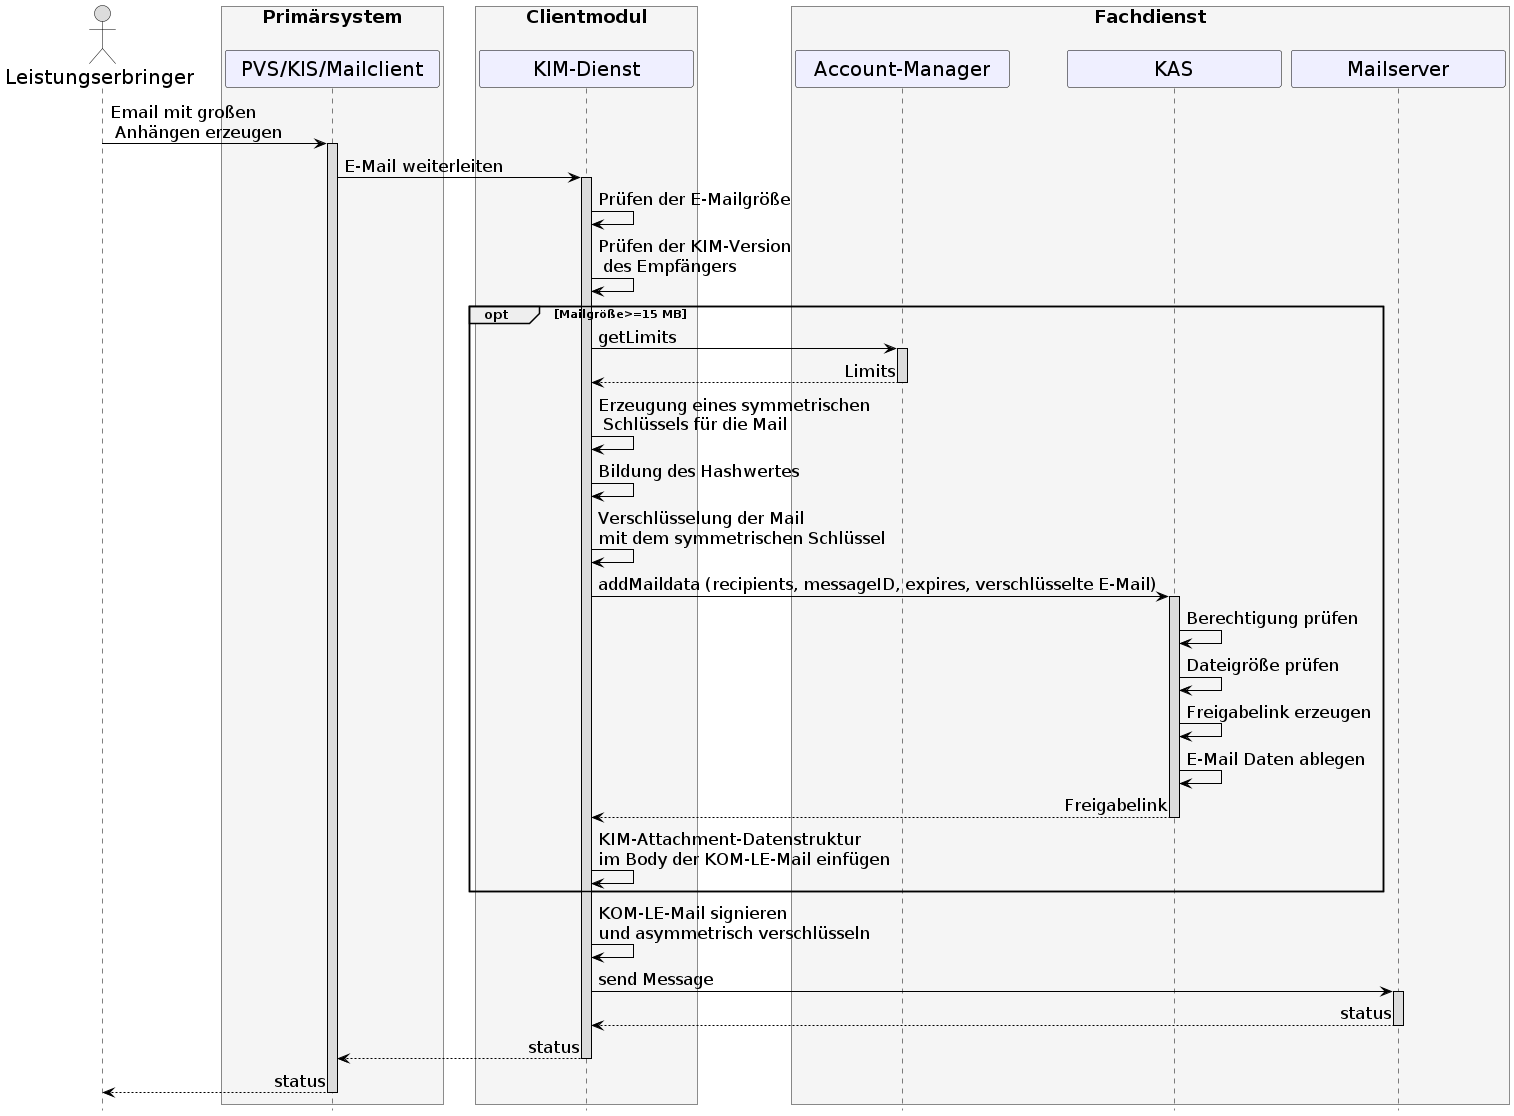

The diagram above was rendered by PlantUML. Its source (embedded in the PNG):
@startuml
skinparam sequenceMessageAlign direction
skinparam minClassWidth 200
skinparam BoxPadding 15
skinparam sequenceReferenceHeaderBackgroundColor palegreen
scale max 2048 width
hide footbox

skinparam sequence {
ArrowColor black
ArrowFontSize 17
ActorBorderColor black
LifeLineBorderColor black
LifeLineBackgroundColor Gainsboro

ParticipantBorderColor Motivation
ParticipantBackgroundColor Motivation
ParticipantFontSize 20
ParticipantFontColor black
ParticipantBorderColor Black
ParticipantBackgroundColor MOTIVATION

ActorBackgroundColor Gainsboro
ActorFontColor black
ActorFontSize 20
ActorFontName Aapex
}
      actor L as "Leistungserbringer"
      box <size:18>Primärsystem\n #WhiteSmoke
            participant P as "PVS/KIS/Mailclient"
      end box
      box <size:18>Clientmodul\n #WhiteSmoke
      participant KM as "KIM-Dienst"
      end box
      box <size:18>Fachdienst\n #WhiteSmoke
      participant AM as "Account-Manager"
      participant K as "KAS"
      participant MS as "Mailserver"
      end box

L->P: Email mit großen\n Anhängen erzeugen
 activate P
 P->KM: E-Mail weiterleiten
 activate KM
 KM->KM: Prüfen der E-Mailgröße
 KM->KM: Prüfen der KIM-Version\n des Empfängers
 opt Mailgröße>=15 MB
 KM->AM: getLimits
 activate AM
 AM-->KM: Limits
 deactivate AM
 KM->KM: Erzeugung eines symmetrischen\n Schlüssels für die Mail
 KM->KM: Bildung des Hashwertes
 KM->KM: Verschlüsselung der Mail \nmit dem symmetrischen Schlüssel
 KM->K: addMaildata (recipients, messageID, expires, verschlüsselte E-Mail)
 activate K
 K->K: Berechtigung prüfen
 K->K: Dateigröße prüfen
 K->K: Freigabelink erzeugen
 K->K: E-Mail Daten ablegen
 K-->KM: Freigabelink
 deactivate K
 KM->KM: KIM-Attachment-Datenstruktur \nim Body der KOM-LE-Mail einfügen
 end
 KM->KM: KOM-LE-Mail signieren \nund asymmetrisch verschlüsseln
 KM->MS++: send Message
 MS-->KM--: status
 KM-->P:status
 deactivate KM
 P-->L:status
 deactivate P
@enduml